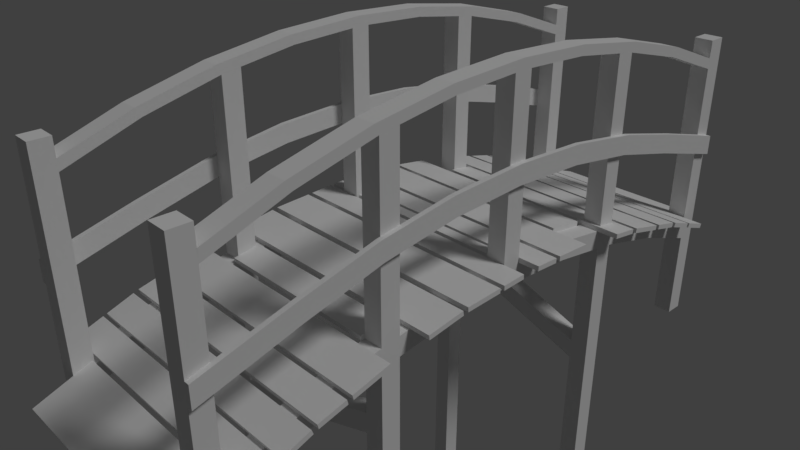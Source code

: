 # Source: Wooden_bridge.blend  (saved by Blender 2.79.0; exported with 4.5.12 LTS)
import bpy
from mathutils import Matrix  # noqa: F401  (used for matrix-valued properties, if any)

bpy.ops.wm.read_factory_settings(use_empty=True)
scene = bpy.context.scene
scene.name = 'Scene'

# ---- collections
col_collection_1 = bpy.data.collections.new('Collection 1'); scene.collection.children.link(col_collection_1)

# ---- materials (node trees are filled in below, after node groups)
mat_wooden_bridge_material = bpy.data.materials.new('Wooden_Bridge_Material')
mat_wooden_bridge_material.alpha_threshold = 0.0
mat_wooden_bridge_material.use_transparent_shadow = False
mat_wooden_bridge_material.roughness = 0.5
mat_wooden_bridge_material.specular_intensity = 0.0
mat_wooden_bridge_material.line_color = (0.0, 0.0, 0.0, 1.0)

# ---- material node trees

# ---- world
world_world = bpy.data.worlds.new('World'); scene.world = world_world
world_world.color = (0.05088, 0.05088, 0.05088)
world_world.use_sun_shadow = False
world_world.sun_shadow_jitter_overblur = 0.0
world_world.cycles.sampling_method = 'MANUAL'

# ---- cameras
cam_camera = bpy.data.cameras.new('Camera')
cam_camera.clip_end = 100.0
cam_camera.lens = 35.0
cam_camera.sensor_width = 32.0
cam_camera.sensor_height = 18.0
cam_camera.ortho_scale = 7.314
cam_camera.dof.focus_distance = 0.0
cam_camera.dof.aperture_fstop = 128.0

# ---- lights
light_lamp = bpy.data.lights.new('Lamp', 'SUN')
light_lamp.transmission_factor = 0.0
light_lamp.cutoff_distance = 30.0
light_lamp.angle = 0.1993
light_lamp.energy = 1.0
light_lamp.shadow_buffer_clip_start = 1.001
light_lamp.shadow_soft_size = 0.1
light_lamp.shadow_cascade_max_distance = 1000.0

# ---- meshes
me_cube = bpy.data.meshes.new('Cube')
me_cube.from_pydata([(-0.3198, 0.9467, 0.4788), (-0.3198, 0.9702, 0.7177), (-0.07975, 0.9702, 0.7177), (-0.07975, 0.9467, 0.4788), (-0.07975, 3.263e-06, 0.5253), (-0.07975, 2.977e-06, 0.7653), (-0.3198, 2.977e-06, 0.7653), (-0.3198, 3.263e-06, 0.5253), (-0.3198, -0.9467, 0.4788), (-0.3198, -0.9702, 0.7177), (-0.07975, -0.9702, 0.7177), (-0.07975, -0.9467, 0.4788), (-0.07975, -3.696, -0.2099), (-0.07975, -3.697, 0.04457), (-0.3198, -3.697, 0.04457), (-0.3198, -3.696, -0.2099), (-0.07975, -1.884, 0.3397), (-0.07975, -1.931, 0.5751), (-0.3198, -1.931, 0.5751), (-0.3198, -1.884, 0.3397), (-0.3198, -0.9467, 0.4788), (-0.3198, -0.9702, 0.7177), (-0.07975, -0.9702, 0.7177), (-0.07975, -0.9467, 0.4788), (-0.07975, -1.884, 0.3397), (-0.07975, -1.931, 0.5751), (-0.3198, -1.931, 0.5751), (-0.3198, -1.884, 0.3397), (-0.3198, -2.804, 0.1094), (-0.3198, -2.873, 0.3391), (-0.07975, -2.873, 0.3391), (-0.07975, -2.804, 0.1094), (-0.3198, -2.804, 0.1094), (-0.3198, -2.873, 0.3391), (-0.07975, -2.873, 0.3391), (-0.07975, -2.804, 0.1094), (-0.3198, 3.263e-06, 0.5253), (-0.3198, 2.977e-06, 0.7653), (-0.07975, 2.977e-06, 0.7653), (-0.07975, 3.263e-06, 0.5253), (-0.3198, 1.884, 0.3397), (-0.3198, 1.931, 0.5751), (-0.07975, 1.931, 0.5751), (-0.07975, 1.884, 0.3397), (-0.3198, 0.9467, 0.4788), (-0.3198, 0.9702, 0.7177), (-0.07975, 0.9702, 0.7177), (-0.07975, 0.9467, 0.4788), (-0.3198, 2.804, 0.1094), (-0.3198, 2.873, 0.3391), (-0.07975, 2.873, 0.3391), (-0.07975, 2.804, 0.1094), (-0.3198, 1.884, 0.3397), (-0.3198, 1.931, 0.5751), (-0.07975, 1.931, 0.5751), (-0.07975, 1.884, 0.3397), (-0.3198, 3.696, -0.2099), (-0.3198, 3.696, 0.04457), (-0.07975, 3.696, 0.04457), (-0.07975, 3.696, -0.2099), (-0.07977, 3.936, 2.55), (-0.07977, 3.936, -1.41), (-0.07977, 3.696, 2.55), (-0.07977, 3.696, -1.41), (-0.3198, 3.936, 2.55), (-0.3198, 3.936, -1.41), (-0.3198, 3.696, 2.55), (-0.3198, 3.696, -1.41), (-0.3198, 2.804, 0.1094), (-0.3198, 2.873, 0.3391), (-0.07975, 2.873, 0.3391), (-0.07975, 2.804, 0.1094), (-0.07977, -3.696, 2.55), (-0.07977, -3.696, -1.41), (-0.07977, -3.936, 2.55), (-0.07977, -3.936, -1.41), (-0.3198, -3.696, 2.55), (-0.3198, -3.696, -1.41), (-0.3198, -3.936, 2.55), (-0.3198, -3.936, -1.41), (-0.3798, 0.9467, 1.679), (-0.3798, 0.9702, 1.918), (-0.3198, 0.9702, 1.918), (-0.3198, 0.9467, 1.679), (-0.3198, 3.263e-06, 1.725), (-0.3198, 2.977e-06, 1.965), (-0.3798, 2.977e-06, 1.965), (-0.3798, 3.263e-06, 1.725), (-0.3798, -0.9467, 1.679), (-0.3798, -0.9702, 1.918), (-0.3198, -0.9702, 1.918), (-0.3198, -0.9467, 1.679), (-0.3198, -3.936, 0.9901), (-0.3198, -3.936, 1.245), (-0.3798, -3.936, 1.245), (-0.3798, -3.936, 0.9901), (-0.3198, -1.884, 1.54), (-0.3198, -1.931, 1.775), (-0.3798, -1.931, 1.775), (-0.3798, -1.884, 1.54), (-0.3798, -0.9467, 1.679), (-0.3798, -0.9702, 1.918), (-0.3198, -0.9702, 1.918), (-0.3198, -0.9467, 1.679), (-0.3198, -1.884, 1.54), (-0.3198, -1.931, 1.775), (-0.3798, -1.931, 1.775), (-0.3798, -1.884, 1.54), (-0.3798, -2.804, 1.309), (-0.3798, -2.873, 1.539), (-0.3198, -2.873, 1.539), (-0.3198, -2.804, 1.309), (-0.3798, -2.804, 1.309), (-0.3798, -2.873, 1.539), (-0.3198, -2.873, 1.539), (-0.3198, -2.804, 1.309), (-0.3798, 3.263e-06, 1.725), (-0.3798, 2.977e-06, 1.965), (-0.3198, 2.977e-06, 1.965), (-0.3198, 3.263e-06, 1.725), (-0.3798, 1.884, 1.54), (-0.3798, 1.931, 1.775), (-0.3198, 1.931, 1.775), (-0.3198, 1.884, 1.54), (-0.3798, 0.9467, 1.679), (-0.3798, 0.9702, 1.918), (-0.3198, 0.9702, 1.918), (-0.3198, 0.9467, 1.679), (-0.3798, 2.804, 1.309), (-0.3798, 2.873, 1.539), (-0.3198, 2.873, 1.539), (-0.3198, 2.804, 1.309), (-0.3798, 1.884, 1.54), (-0.3798, 1.931, 1.775), (-0.3198, 1.931, 1.775), (-0.3198, 1.884, 1.54), (-0.3798, 3.936, 0.9901), (-0.3798, 3.936, 1.245), (-0.3198, 3.936, 1.245), (-0.3198, 3.936, 0.9901), (-0.3798, 2.804, 1.309), (-0.3798, 2.873, 1.539), (-0.3198, 2.873, 1.539), (-0.3198, 2.804, 1.309), (-0.3198, 0.9467, 2.879), (-0.3198, 0.9702, 2.998), (-0.07975, 0.9702, 2.998), (-0.07975, 0.9467, 2.879), (-0.07975, 3.263e-06, 2.925), (-0.07975, 2.977e-06, 3.045), (-0.3198, 2.977e-06, 3.045), (-0.3198, 3.263e-06, 2.925), (-0.3198, -0.9467, 2.879), (-0.3198, -0.9702, 2.998), (-0.07975, -0.9702, 2.998), (-0.07975, -0.9467, 2.879), (-0.07975, -3.696, 2.19), (-0.07975, -3.697, 2.325), (-0.3198, -3.697, 2.325), (-0.3198, -3.696, 2.19), (-0.07975, -1.884, 2.74), (-0.07975, -1.931, 2.855), (-0.3198, -1.931, 2.855), (-0.3198, -1.884, 2.74), (-0.3198, -0.9467, 2.879), (-0.3198, -0.9702, 2.998), (-0.07975, -0.9702, 2.998), (-0.07975, -0.9467, 2.879), (-0.07975, -1.884, 2.74), (-0.07975, -1.931, 2.855), (-0.3198, -1.931, 2.855), (-0.3198, -1.884, 2.74), (-0.3198, -2.804, 2.509), (-0.3198, -2.873, 2.619), (-0.07975, -2.873, 2.619), (-0.07975, -2.804, 2.509), (-0.3198, -2.804, 2.509), (-0.3198, -2.873, 2.619), (-0.07975, -2.873, 2.619), (-0.07975, -2.804, 2.509), (-0.3198, 3.263e-06, 2.925), (-0.3198, 2.977e-06, 3.045), (-0.07975, 2.977e-06, 3.045), (-0.07975, 3.263e-06, 2.925), (-0.3198, 1.884, 2.74), (-0.3198, 1.931, 2.855), (-0.07975, 1.931, 2.855), (-0.07975, 1.884, 2.74), (-0.3198, 0.9467, 2.879), (-0.3198, 0.9702, 2.998), (-0.07975, 0.9702, 2.998), (-0.07975, 0.9467, 2.879), (-0.3198, 2.804, 2.509), (-0.3198, 2.873, 2.619), (-0.07975, 2.873, 2.619), (-0.07975, 2.804, 2.509), (-0.3198, 1.884, 2.74), (-0.3198, 1.931, 2.855), (-0.07975, 1.931, 2.855), (-0.07975, 1.884, 2.74), (-0.3198, 3.696, 2.19), (-0.3198, 3.697, 2.325), (-0.07975, 3.697, 2.325), (-0.07975, 3.696, 2.19), (-0.3198, 2.804, 2.509), (-0.3198, 2.873, 2.619), (-0.07975, 2.873, 2.619), (-0.07975, 2.804, 2.509), (-0.07977, 0.1199, 2.919), (-0.07977, 0.1199, 0.7594), (-0.07977, -0.1201, 2.919), (-0.07977, -0.1201, 0.7594), (-0.3198, 0.1199, 2.919), (-0.3198, 0.1199, 0.7594), (-0.3198, -0.1201, 2.919), (-0.3198, -0.1201, 0.7594), (-0.07977, 4.758e-06, 2.925), (-0.07977, 4.758e-06, 0.7653), (-0.3198, 4.758e-06, 2.925), (-0.3198, 4.758e-06, 0.7653), (-0.07977, 1.884, 2.74), (-0.07977, 1.884, 0.5821), (-0.07977, 1.644, 2.775), (-0.07977, 1.644, 0.6177), (-0.3198, 1.884, 2.74), (-0.3198, 1.884, 0.5821), (-0.3198, 1.644, 2.775), (-0.3198, 1.644, 0.6177), (-0.3198, -1.644, 0.6177), (-0.3198, -1.644, 2.775), (-0.3198, -1.884, 0.5821), (-0.3198, -1.884, 2.74), (-0.07977, -1.884, 2.74), (-0.07977, -1.884, 0.5821), (-0.07977, -1.644, 2.775), (-0.07977, -1.644, 0.6177), (-0.3198, -1.644, -5.0), (-0.3198, -1.644, 0.3753), (-0.3198, -1.884, -5.0), (-0.3198, -1.884, 0.3397), (-0.07977, -1.884, 0.3397), (-0.07977, -1.884, -5.0), (-0.07977, -1.644, 0.3753), (-0.07977, -1.644, -5.0), (-0.07977, 1.884, 0.3397), (-0.07977, 1.884, -5.0), (-0.07977, 1.644, 0.3753), (-0.07977, 1.644, -5.0), (-0.3198, 1.884, 0.3397), (-0.3198, 1.884, -5.0), (-0.3198, 1.644, 0.3753), (-0.3198, 1.644, -5.0), (2.08, 0.9467, 0.4788), (2.08, 0.9702, 0.7177), (2.32, 0.9702, 0.7177), (2.32, 0.9467, 0.4788), (2.32, 3.263e-06, 0.5253), (2.32, 2.977e-06, 0.7653), (2.08, 2.977e-06, 0.7653), (2.08, 3.263e-06, 0.5253), (2.08, -0.9467, 0.4788), (2.08, -0.9702, 0.7177), (2.32, -0.9702, 0.7177), (2.32, -0.9467, 0.4788), (2.32, -3.696, -0.2099), (2.32, -3.697, 0.04457), (2.08, -3.697, 0.04457), (2.08, -3.696, -0.2099), (2.32, -1.884, 0.3397), (2.32, -1.931, 0.5751), (2.08, -1.931, 0.5751), (2.08, -1.884, 0.3397), (2.08, -0.9467, 0.4788), (2.08, -0.9702, 0.7177), (2.32, -0.9702, 0.7177), (2.32, -0.9467, 0.4788), (2.32, -1.884, 0.3397), (2.32, -1.931, 0.5751), (2.08, -1.931, 0.5751), (2.08, -1.884, 0.3397), (2.08, -2.804, 0.1094), (2.08, -2.873, 0.3391), (2.32, -2.873, 0.3391), (2.32, -2.804, 0.1094), (2.08, -2.804, 0.1094), (2.08, -2.873, 0.3391), (2.32, -2.873, 0.3391), (2.32, -2.804, 0.1094), (2.08, 3.263e-06, 0.5253), (2.08, 2.977e-06, 0.7653), (2.32, 2.977e-06, 0.7653), (2.32, 3.263e-06, 0.5253), (2.08, 1.884, 0.3397), (2.08, 1.931, 0.5751), (2.32, 1.931, 0.5751), (2.32, 1.884, 0.3397), (2.08, 0.9467, 0.4788), (2.08, 0.9702, 0.7177), (2.32, 0.9702, 0.7177), (2.32, 0.9467, 0.4788), (2.08, 2.804, 0.1094), (2.08, 2.873, 0.3391), (2.32, 2.873, 0.3391), (2.32, 2.804, 0.1094), (2.08, 1.884, 0.3397), (2.08, 1.931, 0.5751), (2.32, 1.931, 0.5751), (2.32, 1.884, 0.3397), (2.08, 3.696, -0.2099), (2.08, 3.696, 0.04457), (2.32, 3.696, 0.04457), (2.32, 3.696, -0.2099), (2.32, 3.936, 2.55), (2.32, 3.936, -1.41), (2.32, 3.696, 2.55), (2.32, 3.696, -1.41), (2.08, 3.936, 2.55), (2.08, 3.936, -1.41), (2.08, 3.696, 2.55), (2.08, 3.696, -1.41), (2.08, 2.804, 0.1094), (2.08, 2.873, 0.3391), (2.32, 2.873, 0.3391), (2.32, 2.804, 0.1094), (2.32, -3.696, 2.55), (2.32, -3.696, -1.41), (2.32, -3.936, 2.55), (2.32, -3.936, -1.41), (2.08, -3.696, 2.55), (2.08, -3.696, -1.41), (2.08, -3.936, 2.55), (2.08, -3.936, -1.41), (2.32, 0.9467, 1.679), (2.32, 0.9702, 1.918), (2.38, 0.9702, 1.918), (2.38, 0.9467, 1.679), (2.38, 3.263e-06, 1.725), (2.38, 2.977e-06, 1.965), (2.32, 2.977e-06, 1.965), (2.32, 3.263e-06, 1.725), (2.32, -0.9467, 1.679), (2.32, -0.9702, 1.918), (2.38, -0.9702, 1.918), (2.38, -0.9467, 1.679), (2.38, -3.936, 0.9901), (2.38, -3.936, 1.245), (2.32, -3.936, 1.245), (2.32, -3.936, 0.9901), (2.38, -1.884, 1.54), (2.38, -1.931, 1.775), (2.32, -1.931, 1.775), (2.32, -1.884, 1.54), (2.32, -0.9467, 1.679), (2.32, -0.9702, 1.918), (2.38, -0.9702, 1.918), (2.38, -0.9467, 1.679), (2.38, -1.884, 1.54), (2.38, -1.931, 1.775), (2.32, -1.931, 1.775), (2.32, -1.884, 1.54), (2.32, -2.804, 1.309), (2.32, -2.873, 1.539), (2.38, -2.873, 1.539), (2.38, -2.804, 1.309), (2.32, -2.804, 1.309), (2.32, -2.873, 1.539), (2.38, -2.873, 1.539), (2.38, -2.804, 1.309), (2.32, 3.263e-06, 1.725), (2.32, 2.977e-06, 1.965), (2.38, 2.977e-06, 1.965), (2.38, 3.263e-06, 1.725), (2.32, 1.884, 1.54), (2.32, 1.931, 1.775), (2.38, 1.931, 1.775), (2.38, 1.884, 1.54), (2.32, 0.9467, 1.679), (2.32, 0.9702, 1.918), (2.38, 0.9702, 1.918), (2.38, 0.9467, 1.679), (2.32, 2.804, 1.309), (2.32, 2.873, 1.539), (2.38, 2.873, 1.539), (2.38, 2.804, 1.309), (2.32, 1.884, 1.54), (2.32, 1.931, 1.775), (2.38, 1.931, 1.775), (2.38, 1.884, 1.54), (2.32, 3.936, 0.9901), (2.32, 3.936, 1.245), (2.38, 3.936, 1.245), (2.38, 3.936, 0.9901), (2.32, 2.804, 1.309), (2.32, 2.873, 1.539), (2.38, 2.873, 1.539), (2.38, 2.804, 1.309), (2.08, 0.9467, 2.879), (2.08, 0.9702, 2.998), (2.32, 0.9702, 2.998), (2.32, 0.9467, 2.879), (2.32, 3.263e-06, 2.925), (2.32, 2.977e-06, 3.045), (2.08, 2.977e-06, 3.045), (2.08, 3.263e-06, 2.925), (2.08, -0.9467, 2.879), (2.08, -0.9702, 2.998), (2.32, -0.9702, 2.998), (2.32, -0.9467, 2.879), (2.32, -3.696, 2.19), (2.32, -3.697, 2.325), (2.08, -3.697, 2.325), (2.08, -3.696, 2.19), (2.32, -1.884, 2.74), (2.32, -1.931, 2.855), (2.08, -1.931, 2.855), (2.08, -1.884, 2.74), (2.08, -0.9467, 2.879), (2.08, -0.9702, 2.998), (2.32, -0.9702, 2.998), (2.32, -0.9467, 2.879), (2.32, -1.884, 2.74), (2.32, -1.931, 2.855), (2.08, -1.931, 2.855), (2.08, -1.884, 2.74), (2.08, -2.804, 2.509), (2.08, -2.873, 2.619), (2.32, -2.873, 2.619), (2.32, -2.804, 2.509), (2.08, -2.804, 2.509), (2.08, -2.873, 2.619), (2.32, -2.873, 2.619), (2.32, -2.804, 2.509), (2.08, 3.263e-06, 2.925), (2.08, 2.977e-06, 3.045), (2.32, 2.977e-06, 3.045), (2.32, 3.263e-06, 2.925), (2.08, 1.884, 2.74), (2.08, 1.931, 2.855), (2.32, 1.931, 2.855), (2.32, 1.884, 2.74), (2.08, 0.9467, 2.879), (2.08, 0.9702, 2.998), (2.32, 0.9702, 2.998), (2.32, 0.9467, 2.879), (2.08, 2.804, 2.509), (2.08, 2.873, 2.619), (2.32, 2.873, 2.619), (2.32, 2.804, 2.509), (2.08, 1.884, 2.74), (2.08, 1.931, 2.855), (2.32, 1.931, 2.855), (2.32, 1.884, 2.74), (2.08, 3.696, 2.19), (2.08, 3.697, 2.325), (2.32, 3.697, 2.325), (2.32, 3.696, 2.19), (2.08, 2.804, 2.509), (2.08, 2.873, 2.619), (2.32, 2.873, 2.619), (2.32, 2.804, 2.509), (2.32, 0.1199, 2.919), (2.32, 0.1199, 0.7594), (2.32, -0.1201, 2.919), (2.32, -0.1201, 0.7594), (2.08, 0.1199, 2.919), (2.08, 0.1199, 0.7594), (2.08, -0.1201, 2.919), (2.08, -0.1201, 0.7594), (2.32, 4.758e-06, 2.925), (2.32, 4.758e-06, 0.7653), (2.08, 4.758e-06, 2.925), (2.08, 4.758e-06, 0.7653), (2.32, 1.884, 2.74), (2.32, 1.884, 0.5821), (2.32, 1.644, 2.775), (2.32, 1.644, 0.6177), (2.08, 1.884, 2.74), (2.08, 1.884, 0.5821), (2.08, 1.644, 2.775), (2.08, 1.644, 0.6177), (2.08, -1.644, 0.6177), (2.08, -1.644, 2.775), (2.08, -1.884, 0.5821), (2.08, -1.884, 2.74), (2.32, -1.884, 2.74), (2.32, -1.884, 0.5821), (2.32, -1.644, 2.775), (2.32, -1.644, 0.6177), (2.08, -1.644, -5.0), (2.08, -1.644, 0.3753), (2.08, -1.884, -5.0), (2.08, -1.884, 0.3397), (2.32, -1.884, 0.3397), (2.32, -1.884, -5.0), (2.32, -1.644, 0.3753), (2.32, -1.644, -5.0), (2.32, 1.884, 0.3397), (2.32, 1.884, -5.0), (2.32, 1.644, 0.3753), (2.32, 1.644, -5.0), (2.08, 1.884, 0.3397), (2.08, 1.884, -5.0), (2.08, 1.644, 0.3753), (2.08, 1.644, -5.0), (2.592, 0.9702, 0.7177), (-0.5743, 0.9702, 0.7177), (2.592, 0.4908, 0.7412), (-0.5743, 0.4908, 0.7412), (2.592, 0.9732, 0.7776), (-0.5743, 0.9732, 0.7776), (2.592, 0.4937, 0.8011), (-0.5743, 0.4937, 0.8011), (2.592, 0.4283, 0.7443), (-0.5743, 0.4283, 0.7443), (2.592, 0.1199, 0.7594), (-0.5743, 0.1199, 0.7594), (2.592, 0.4312, 0.8042), (-0.5743, 0.4312, 0.8042), (2.592, 0.1228, 0.8194), (-0.5743, 0.1228, 0.8194), (2.08, 1.51, 0.6376), (-0.5743, 1.51, 0.6376), (2.08, 1.035, 0.708), (-0.5743, 1.035, 0.708), (2.08, 1.519, 0.6969), (-0.5743, 1.519, 0.6969), (2.08, 1.044, 0.7673), (-0.5743, 1.044, 0.7673), (2.592, 1.931, 0.5751), (-0.07975, 1.931, 0.5751), (2.592, 1.589, 0.6259), (-0.07975, 1.589, 0.6259), (2.592, 1.94, 0.6345), (-0.07975, 1.94, 0.6345), (2.592, 1.597, 0.6853), (-0.07975, 1.597, 0.6853), (2.592, 2.469, 0.4404), (-0.5743, 2.469, 0.4404), (2.592, 2.003, 0.5571), (-0.5743, 2.003, 0.5571), (2.592, 2.483, 0.4986), (-0.5743, 2.483, 0.4986), (2.592, 2.018, 0.6153), (-0.5743, 2.018, 0.6153), (2.592, 2.873, 0.3391), (-0.5743, 2.873, 0.3391), (2.592, 2.53, 0.425), (-0.5743, 2.53, 0.425), (2.592, 2.888, 0.3973), (-0.5743, 2.888, 0.3973), (2.592, 2.545, 0.4832), (-0.5743, 2.545, 0.4832), (2.592, 3.265, 0.199), (-0.5743, 3.265, 0.1991), (2.592, 2.932, 0.3182), (-0.5743, 2.932, 0.3182), (2.592, 3.285, 0.2555), (-0.5743, 3.285, 0.2555), (2.592, 2.952, 0.3747), (-0.5743, 2.952, 0.3747), (2.592, 3.642, 0.06399), (-0.5743, 3.642, 0.06399), (2.592, 3.309, 0.1831), (-0.5743, 3.309, 0.1831), (2.592, 3.662, 0.1205), (-0.5743, 3.662, 0.1205), (2.592, 3.33, 0.2396), (-0.5743, 3.33, 0.2396), (-0.5743, -0.9705, 0.7177), (2.592, -0.9705, 0.7177), (-0.5743, -0.4911, 0.7412), (2.592, -0.4911, 0.7412), (-0.5743, -0.9735, 0.7776), (2.592, -0.9735, 0.7776), (-0.5743, -0.494, 0.8011), (2.592, -0.494, 0.8011), (-0.5743, -0.4286, 0.7443), (2.592, -0.4286, 0.7443), (-0.5743, -0.1202, 0.7594), (2.592, -0.1202, 0.7594), (-0.5743, -0.4315, 0.8042), (2.592, -0.4315, 0.8042), (-0.5743, -0.1231, 0.8194), (2.592, -0.1231, 0.8194), (-0.5743, -1.51, 0.6376), (2.592, -1.51, 0.6376), (-0.5743, -1.036, 0.708), (2.592, -1.036, 0.708), (-0.5743, -1.519, 0.6969), (2.592, -1.519, 0.6969), (-0.5743, -1.044, 0.7673), (2.592, -1.044, 0.7673), (-0.07975, -1.931, 0.5751), (2.08, -1.931, 0.5751), (-0.07975, -1.589, 0.6259), (2.08, -1.589, 0.6259), (-0.07975, -1.94, 0.6345), (2.08, -1.94, 0.6345), (-0.07975, -1.598, 0.6853), (2.08, -1.598, 0.6853), (-0.5743, -2.469, 0.4404), (2.592, -2.469, 0.4404), (-0.5743, -2.004, 0.557), (2.592, -2.004, 0.557), (-0.5743, -2.484, 0.4986), (2.592, -2.484, 0.4986), (-0.5743, -2.018, 0.6152), (2.592, -2.018, 0.6152), (-0.5743, -2.874, 0.3391), (2.592, -2.874, 0.3391), (-0.5743, -2.531, 0.425), (2.592, -2.531, 0.425), (-0.5743, -2.888, 0.3973), (2.592, -2.888, 0.3973), (-0.5743, -2.545, 0.4832), (2.592, -2.545, 0.4832), (-0.5743, -3.265, 0.199), (2.592, -3.265, 0.199), (-0.5743, -2.932, 0.3182), (2.592, -2.932, 0.3182), (-0.5743, -3.285, 0.2555), (2.592, -3.285, 0.2555), (-0.5743, -2.952, 0.3747), (2.592, -2.952, 0.3747), (-0.5743, -3.643, 0.06398), (2.592, -3.643, 0.06398), (-0.5743, -3.31, 0.1831), (2.592, -3.31, 0.1831), (-0.5743, -3.663, 0.1205), (2.592, -3.663, 0.1205), (-0.5743, -3.33, 0.2396), (2.592, -3.33, 0.2396), (2.08, 0.07488, 0.7637), (-0.5743, 0.07488, 0.7637), (2.08, -0.06884, 0.7662), (-0.5743, -0.06884, 0.7662), (2.08, 0.07253, 0.8236), (-0.5743, 0.07253, 0.8236), (2.08, -0.0712, 0.8261), (-0.5743, -0.0712, 0.8261), (2.08, 4.37, -0.2099), (-0.07976, 4.37, -0.2099), (2.08, 3.694, 0.04541), (-0.07976, 3.694, 0.04541), (2.08, 4.39, -0.1534), (-0.07976, 4.39, -0.1534), (2.08, 3.714, 0.1019), (-0.07976, 3.714, 0.1019), (-0.07976, -4.371, -0.2099), (2.08, -4.371, -0.2099), (-0.07976, -3.695, 0.04541), (2.08, -3.695, 0.04541), (-0.07976, -4.391, -0.1534), (2.08, -4.391, -0.1534), (-0.07976, -3.715, 0.1019), (2.08, -3.715, 0.1019), (2.08, -1.644, -0.5759), (-0.07977, -1.644, -1.327), (2.08, -1.884, -0.5759), (-0.07977, -1.884, -1.327), (2.08, -1.644, -0.3218), (-0.07977, -1.644, -1.073), (2.08, -1.884, -0.3218), (-0.07977, -1.884, -1.073), (-0.07977, 1.644, -0.5759), (2.08, 1.644, -1.327), (-0.07977, 1.884, -0.5759), (2.08, 1.884, -1.327), (-0.07977, 1.644, -0.3218), (2.08, 1.644, -1.073), (-0.07977, 1.884, -0.3218), (2.08, 1.884, -1.073)], [(3, 2), (16, 17), (16, 19), (17, 18), (21, 20), (22, 21), (23, 20), (23, 22), (34, 33), (35, 32), (35, 34), (37, 36), (38, 37), (39, 36), (39, 38), (45, 44), (47, 44), (50, 49), (53, 52), (54, 53), (55, 52), (55, 54), (69, 68), (83, 82), (96, 97), (96, 99), (97, 98), (101, 100), (102, 101), (103, 100), (103, 102), (114, 113), (115, 112), (115, 114), (117, 116), (118, 117), (119, 116), (119, 118), (125, 124), (127, 124), (130, 129), (133, 132), (134, 133), (135, 132), (135, 134), (141, 140), (147, 146), (160, 161), (160, 163), (161, 162), (165, 164), (166, 165), (167, 164), (167, 166), (178, 177), (179, 176), (179, 178), (181, 180), (182, 181), (183, 180), (183, 182), (189, 188), (191, 188), (194, 193), (197, 196), (198, 197), (199, 196), (199, 198), (205, 204), (255, 254), (268, 269), (268, 271), (269, 270), (273, 272), (274, 273), (275, 272), (275, 274), (286, 285), (287, 284), (287, 286), (289, 288), (290, 289), (291, 288), (291, 290), (297, 296), (299, 296), (302, 301), (305, 304), (306, 305), (307, 304), (307, 306), (321, 320), (335, 334), (348, 349), (348, 351), (349, 350), (353, 352), (354, 353), (355, 352), (355, 354), (366, 365), (367, 364), (367, 366), (369, 368), (370, 369), (371, 368), (371, 370), (377, 376), (379, 376), (382, 381), (385, 384), (386, 385), (387, 384), (387, 386), (393, 392), (399, 398), (412, 413), (412, 415), (413, 414), (417, 416), (418, 417), (419, 416), (419, 418), (430, 429), (431, 428), (431, 430), (433, 432), (434, 433), (435, 432), (435, 434), (441, 440), (443, 440), (446, 445), (449, 448), (450, 449), (451, 448), (451, 450), (457, 456)], [(44, 3, 4, 36), (7, 4, 11, 20), (8, 11, 24, 27), (19, 24, 31, 28), (31, 35, 28), (31, 12, 15, 32, 28, 35), (15, 14, 29, 28), (27, 28, 29, 26), (28, 32, 33, 29), (19, 27, 26, 18), (8, 19, 18, 9), (60, 64, 66, 62), (65, 61, 63, 67), (7, 8, 9, 6), (61, 60, 62, 63), (12, 13, 14, 15), (65, 64, 60, 61), (63, 62, 66, 67), (67, 66, 64, 65), (0, 7, 6, 1), (58, 57, 49, 70), (42, 70, 69, 53), (41, 45, 46, 42), (57, 58, 59, 56), (2, 1, 37, 5), (0, 1, 41, 40), (18, 25, 10, 9), (34, 13, 12, 31), (33, 30, 25, 26), (6, 21, 10, 5), (30, 29, 14, 13), (40, 41, 49, 48), (24, 11, 22, 17), (10, 11, 4, 38), (47, 2, 5, 4), (30, 31, 24, 25), (47, 43, 54, 46), (48, 49, 57, 56), (70, 71, 59, 58), (0, 40, 43, 3), (59, 51, 48, 56), (50, 42, 43, 51), (68, 71, 43, 52), (72, 76, 78, 74), (77, 73, 75, 79), (73, 72, 74, 75), (77, 76, 72, 73), (75, 74, 78, 79), (79, 78, 76, 77), (124, 83, 84, 116), (87, 84, 91, 100), (88, 91, 104, 107), (99, 104, 111, 108), (111, 115, 108), (111, 92, 95, 112, 108, 115), (95, 94, 109, 108), (107, 108, 109, 106), (108, 112, 113, 109), (99, 107, 106, 98), (88, 99, 98, 89), (87, 88, 89, 86), (92, 93, 94, 95), (80, 87, 86, 81), (138, 137, 129, 142), (122, 142, 141, 133), (121, 125, 126, 122), (137, 138, 139, 136), (82, 81, 117, 85), (80, 81, 121, 120), (98, 105, 90, 89), (114, 93, 92, 111), (113, 110, 105, 106), (86, 101, 90, 85), (110, 109, 94, 93), (120, 121, 129, 128), (104, 91, 102, 97), (90, 91, 84, 118), (127, 82, 85, 84), (110, 111, 104, 105), (127, 123, 134, 126), (128, 129, 137, 136), (142, 143, 139, 138), (80, 120, 123, 83), (139, 131, 128, 136), (130, 122, 123, 131), (140, 143, 123, 132), (188, 147, 148, 180), (151, 148, 155, 164), (152, 155, 168, 171), (163, 168, 175, 172), (175, 179, 172), (175, 156, 159, 176, 172, 179), (159, 158, 173, 172), (171, 172, 173, 170), (172, 176, 177, 173), (163, 171, 170, 162), (152, 163, 162, 153), (151, 152, 153, 150), (156, 157, 158, 159), (144, 151, 150, 145), (202, 201, 193, 206), (186, 206, 205, 197), (185, 189, 190, 186), (201, 202, 203, 200), (146, 145, 181, 149), (144, 145, 185, 184), (162, 169, 154, 153), (178, 157, 156, 175), (177, 174, 169, 170), (150, 165, 154, 149), (174, 173, 158, 157), (184, 185, 193, 192), (168, 155, 166, 161), (154, 155, 148, 182), (191, 146, 149, 148), (174, 175, 168, 169), (191, 187, 198, 190), (192, 193, 201, 200), (206, 207, 203, 202), (144, 184, 187, 147), (203, 195, 192, 200), (194, 186, 187, 195), (204, 207, 187, 196), (216, 218, 214, 210), (219, 217, 211, 215), (217, 216, 210, 211), (213, 212, 208, 209), (211, 210, 214, 215), (219, 218, 212, 213), (215, 214, 218, 219), (209, 208, 216, 217), (213, 209, 217, 219), (208, 212, 218, 216), (231, 232, 234, 229), (220, 224, 226, 222), (225, 221, 223, 227), (225, 224, 220, 221), (223, 222, 226, 227), (221, 220, 222, 223), (230, 231, 229, 228), (228, 229, 234, 235), (233, 232, 231, 230), (233, 230, 228, 235), (227, 226, 224, 225), (235, 234, 232, 233), (239, 240, 242, 237), (238, 239, 237, 236), (236, 237, 242, 243), (241, 240, 239, 238), (241, 238, 236, 243), (243, 242, 240, 241), (244, 248, 250, 246), (249, 245, 247, 251), (249, 248, 244, 245), (247, 246, 250, 251), (245, 244, 246, 247), (251, 250, 248, 249), (296, 255, 256, 288), (259, 256, 263, 272), (260, 263, 276, 279), (271, 276, 283, 280), (283, 287, 280), (283, 264, 267, 284, 280, 287), (267, 266, 281, 280), (279, 280, 281, 278), (280, 284, 285, 281), (271, 279, 278, 270), (260, 271, 270, 261), (312, 316, 318, 314), (317, 313, 315, 319), (259, 260, 261, 258), (313, 312, 314, 315), (264, 265, 266, 267), (317, 316, 312, 313), (315, 314, 318, 319), (319, 318, 316, 317), (252, 259, 258, 253), (310, 309, 301, 322), (294, 322, 321, 305), (293, 297, 298, 294), (309, 310, 311, 308), (254, 253, 289, 257), (252, 253, 293, 292), (270, 277, 262, 261), (286, 265, 264, 283), (285, 282, 277, 278), (258, 273, 262, 257), (282, 281, 266, 265), (292, 293, 301, 300), (276, 263, 274, 269), (262, 263, 256, 290), (299, 254, 257, 256), (282, 283, 276, 277), (299, 295, 306, 298), (300, 301, 309, 308), (322, 323, 311, 310), (252, 292, 295, 255), (311, 303, 300, 308), (302, 294, 295, 303), (320, 323, 295, 304), (324, 328, 330, 326), (329, 325, 327, 331), (325, 324, 326, 327), (329, 328, 324, 325), (327, 326, 330, 331), (331, 330, 328, 329), (376, 335, 336, 368), (339, 336, 343, 352), (340, 343, 356, 359), (351, 356, 363, 360), (363, 367, 360), (363, 344, 347, 364, 360, 367), (347, 346, 361, 360), (359, 360, 361, 358), (360, 364, 365, 361), (351, 359, 358, 350), (340, 351, 350, 341), (339, 340, 341, 338), (344, 345, 346, 347), (332, 339, 338, 333), (390, 389, 381, 394), (374, 394, 393, 385), (373, 377, 378, 374), (389, 390, 391, 388), (334, 333, 369, 337), (332, 333, 373, 372), (350, 357, 342, 341), (366, 345, 344, 363), (365, 362, 357, 358), (338, 353, 342, 337), (362, 361, 346, 345), (372, 373, 381, 380), (356, 343, 354, 349), (342, 343, 336, 370), (379, 334, 337, 336), (362, 363, 356, 357), (379, 375, 386, 378), (380, 381, 389, 388), (394, 395, 391, 390), (332, 372, 375, 335), (391, 383, 380, 388), (382, 374, 375, 383), (392, 395, 375, 384), (440, 399, 400, 432), (403, 400, 407, 416), (404, 407, 420, 423), (415, 420, 427, 424), (427, 431, 424), (427, 408, 411, 428, 424, 431), (411, 410, 425, 424), (423, 424, 425, 422), (424, 428, 429, 425), (415, 423, 422, 414), (404, 415, 414, 405), (403, 404, 405, 402), (408, 409, 410, 411), (396, 403, 402, 397), (454, 453, 445, 458), (438, 458, 457, 449), (437, 441, 442, 438), (453, 454, 455, 452), (398, 397, 433, 401), (396, 397, 437, 436), (414, 421, 406, 405), (430, 409, 408, 427), (429, 426, 421, 422), (402, 417, 406, 401), (426, 425, 410, 409), (436, 437, 445, 444), (420, 407, 418, 413), (406, 407, 400, 434), (443, 398, 401, 400), (426, 427, 420, 421), (443, 439, 450, 442), (444, 445, 453, 452), (458, 459, 455, 454), (396, 436, 439, 399), (455, 447, 444, 452), (446, 438, 439, 447), (456, 459, 439, 448), (468, 470, 466, 462), (471, 469, 463, 467), (469, 468, 462, 463), (465, 464, 460, 461), (463, 462, 466, 467), (471, 470, 464, 465), (467, 466, 470, 471), (461, 460, 468, 469), (465, 461, 469, 471), (460, 464, 470, 468), (483, 484, 486, 481), (472, 476, 478, 474), (477, 473, 475, 479), (477, 476, 472, 473), (475, 474, 478, 479), (473, 472, 474, 475), (482, 483, 481, 480), (480, 481, 486, 487), (485, 484, 483, 482), (485, 482, 480, 487), (479, 478, 476, 477), (487, 486, 484, 485), (491, 492, 494, 489), (490, 491, 489, 488), (488, 489, 494, 495), (493, 492, 491, 490), (493, 490, 488, 495), (495, 494, 492, 493), (496, 500, 502, 498), (501, 497, 499, 503), (501, 500, 496, 497), (499, 498, 502, 503), (497, 496, 498, 499), (503, 502, 500, 501), (504, 508, 510, 506), (509, 505, 507, 511), (505, 504, 506, 507), (509, 508, 504, 505), (507, 506, 510, 511), (511, 510, 508, 509), (512, 516, 518, 514), (517, 513, 515, 519), (513, 512, 514, 515), (517, 516, 512, 513), (515, 514, 518, 519), (519, 518, 516, 517), (520, 524, 526, 522), (525, 521, 523, 527), (521, 520, 522, 523), (525, 524, 520, 521), (523, 522, 526, 527), (527, 526, 524, 525), (528, 532, 534, 530), (533, 529, 531, 535), (529, 528, 530, 531), (533, 532, 528, 529), (531, 530, 534, 535), (535, 534, 532, 533), (536, 540, 542, 538), (541, 537, 539, 543), (537, 536, 538, 539), (541, 540, 536, 537), (539, 538, 542, 543), (543, 542, 540, 541), (544, 548, 550, 546), (549, 545, 547, 551), (545, 544, 546, 547), (549, 548, 544, 545), (547, 546, 550, 551), (551, 550, 548, 549), (552, 556, 558, 554), (557, 553, 555, 559), (553, 552, 554, 555), (557, 556, 552, 553), (555, 554, 558, 559), (559, 558, 556, 557), (560, 564, 566, 562), (565, 561, 563, 567), (561, 560, 562, 563), (565, 564, 560, 561), (563, 562, 566, 567), (567, 566, 564, 565), (568, 572, 574, 570), (573, 569, 571, 575), (569, 568, 570, 571), (573, 572, 568, 569), (571, 570, 574, 575), (575, 574, 572, 573), (576, 580, 582, 578), (581, 577, 579, 583), (577, 576, 578, 579), (581, 580, 576, 577), (579, 578, 582, 583), (583, 582, 580, 581), (584, 588, 590, 586), (589, 585, 587, 591), (585, 584, 586, 587), (589, 588, 584, 585), (587, 586, 590, 591), (591, 590, 588, 589), (592, 596, 598, 594), (597, 593, 595, 599), (593, 592, 594, 595), (597, 596, 592, 593), (595, 594, 598, 599), (599, 598, 596, 597), (600, 604, 606, 602), (605, 601, 603, 607), (601, 600, 602, 603), (605, 604, 600, 601), (603, 602, 606, 607), (607, 606, 604, 605), (608, 612, 614, 610), (613, 609, 611, 615), (609, 608, 610, 611), (613, 612, 608, 609), (611, 610, 614, 615), (615, 614, 612, 613), (616, 620, 622, 618), (621, 617, 619, 623), (617, 616, 618, 619), (621, 620, 616, 617), (619, 618, 622, 623), (623, 622, 620, 621), (624, 628, 630, 626), (629, 625, 627, 631), (625, 624, 626, 627), (629, 628, 624, 625), (627, 626, 630, 631), (631, 630, 628, 629), (632, 636, 638, 634), (637, 633, 635, 639), (633, 632, 634, 635), (637, 636, 632, 633), (635, 634, 638, 639), (639, 638, 636, 637), (640, 644, 646, 642), (645, 641, 643, 647), (641, 640, 642, 643), (645, 644, 640, 641), (643, 642, 646, 647), (647, 646, 644, 645), (648, 652, 654, 650), (653, 649, 651, 655), (649, 648, 650, 651), (653, 652, 648, 649), (651, 650, 654, 655), (655, 654, 652, 653), (656, 660, 662, 658), (661, 657, 659, 663), (657, 656, 658, 659), (661, 660, 656, 657), (659, 658, 662, 663), (663, 662, 660, 661), (664, 668, 670, 666), (669, 665, 667, 671), (665, 664, 666, 667), (669, 668, 664, 665), (667, 666, 670, 671), (671, 670, 668, 669)])
_uv = me_cube.uv_layers.new(name='UVMap')
_uv.uv.foreach_set('vector', [0.9403, 0.7423, 0.9216, 0.7423, 0.9216, 0.6678, 0.9403, 0.6678, 0.05603, 0.9593, 0.03735, 0.9593, 0.03735, 0.8848, 0.05603, 0.8848, 0.4705, 0.9599, 0.4518, 0.9599, 0.4518, 0.8862, 0.4705, 0.8862, 0.9403, 0.4975, 0.959, 0.4975, 0.959, 0.5698, 0.9403, 0.5698, 0.0, 0.0, 0.0, 0.0, 0.0, 0.0, 0.847, 0.9043, 0.847, 0.9745, 0.8283, 0.9745, 0.8283, 0.9043, 0.8283, 0.9043, 0.847, 0.9043, 0.6752, 0.8228, 0.6562, 0.817, 0.6529, 0.7483, 0.6716, 0.7483, 0.6752, 0.6739, 0.6716, 0.7483, 0.6529, 0.7483, 0.6566, 0.672, 0.0, 0.0, 0.0, 0.0, 0.0, 0.0, 0.0, 0.0, 0.3227, 0.3058, 0.3227, 0.3058, 0.3227, 0.2869, 0.3227, 0.2869, 0.1335, 0.3688, 0.1514, 0.4411, 0.1335, 0.4466, 0.1151, 0.3725, 0.5254, 0.9499, 0.5254, 0.9688, 0.5067, 0.9688, 0.5067, 0.9499, 0.5593, 0.9736, 0.5407, 0.9736, 0.5407, 0.9547, 0.5593, 0.9547, 0.1226, 0.295, 0.1335, 0.3688, 0.1151, 0.3725, 0.104, 0.2969, 0.8657, 0.4229, 0.8657, 0.7344, 0.847, 0.7344, 0.847, 0.4229, 0.9403, 0.572, 0.9403, 0.5921, 0.9216, 0.5921, 0.9216, 0.572, 0.7723, 0.4229, 0.7723, 0.7344, 0.7536, 0.7344, 0.7536, 0.4229, 0.8775, 0.0, 0.8775, 0.3115, 0.8589, 0.3115, 0.8589, 0.0, 0.8096, 0.7344, 0.8096, 0.4229, 0.8283, 0.4229, 0.8283, 0.7344, 0.119, 0.2206, 0.1226, 0.295, 0.104, 0.2969, 0.1003, 0.2206, 0.959, 0.9788, 0.9403, 0.9788, 0.9403, 0.9125, 0.959, 0.9125, 0.175, 0.8683, 0.175, 0.9436, 0.1564, 0.9436, 0.1564, 0.8683, 0.6529, 0.8585, 0.6529, 0.9347, 0.6342, 0.9347, 0.6342, 0.8585, 0.9216, 0.7423, 0.9403, 0.7423, 0.9403, 0.7623, 0.9216, 0.7623, 0.5974, 0.878, 0.5787, 0.878, 0.5787, 0.8016, 0.5974, 0.8016, 0.119, 0.2206, 0.1003, 0.2206, 0.104, 0.1442, 0.1226, 0.1461, 0.9216, 0.4975, 0.9403, 0.4975, 0.9403, 0.572, 0.9216, 0.572, 0.9336, 0.1697, 0.9336, 0.2385, 0.9149, 0.2452, 0.9149, 0.1707, 0.9336, 0.0, 0.9523, 0.0, 0.9523, 0.07258, 0.9336, 0.07258, 0.9149, 0.1517, 0.9149, 0.07585, 0.9336, 0.07585, 0.9336, 0.1517, 0.8843, 0.9166, 0.903, 0.9166, 0.903, 0.9795, 0.8843, 0.9795, 0.1226, 0.1461, 0.104, 0.1442, 0.1151, 0.06865, 0.1335, 0.07233, 0.6316, 0.8191, 0.6316, 0.8937, 0.613, 0.8946, 0.613, 0.8182, 0.9216, 0.9166, 0.903, 0.9157, 0.903, 0.8411, 0.9216, 0.8402, 0.488, 0.8401, 0.5067, 0.8391, 0.5067, 0.9156, 0.488, 0.9146, 0.7162, 0.9168, 0.6975, 0.9158, 0.6975, 0.8413, 0.7162, 0.8403, 0.3241, 0.8107, 0.3241, 0.8853, 0.3055, 0.8862, 0.3055, 0.8098, 0.1335, 0.07233, 0.1151, 0.06865, 0.1317, 0.001962, 0.1514, 0.0, 0.1003, 0.8683, 0.119, 0.8692, 0.119, 0.9438, 0.1003, 0.937, 0.3428, 0.8862, 0.3428, 0.9599, 0.3241, 0.9599, 0.3241, 0.8862, 0.959, 0.6657, 0.959, 0.7359, 0.9403, 0.7359, 0.9403, 0.6657, 0.4518, 0.8862, 0.4518, 0.8098, 0.4705, 0.8107, 0.4705, 0.8853, 0.4166, 0.8917, 0.4352, 0.8917, 0.4352, 0.9641, 0.4166, 0.9641, 0.5254, 0.9311, 0.5254, 0.9499, 0.5067, 0.9499, 0.5067, 0.9311, 0.56, 0.9714, 0.56, 0.9525, 0.5787, 0.9525, 0.5787, 0.9714, 0.3233, 0.4982, 0.3233, 0.8098, 0.3046, 0.8098, 0.3046, 0.4982, 0.2859, 0.8098, 0.2859, 0.4982, 0.3046, 0.4982, 0.3046, 0.8098, 0.4518, 0.8098, 0.4518, 0.4982, 0.4705, 0.4982, 0.4705, 0.8098, 0.3428, 0.8098, 0.3428, 0.4982, 0.3615, 0.4982, 0.3615, 0.8098, 0.9953, 0.8708, 0.9907, 0.8708, 0.9907, 0.7963, 0.9953, 0.7963, 0.9907, 0.8708, 0.9953, 0.8708, 0.9953, 0.9453, 0.9907, 0.9453, 0.9953, 0.3944, 1.0, 0.3944, 1.0, 0.4682, 0.9953, 0.4682, 0.9953, 0.789, 1.0, 0.789, 1.0, 0.8614, 0.9953, 0.8614, 0.0, 0.0, 0.0, 0.0, 0.0, 0.0, 0.283, 0.8674, 0.283, 0.9564, 0.2783, 0.9564, 0.2783, 0.8674, 0.2783, 0.8674, 0.283, 0.8674, 0.7174, 0.8403, 0.6982, 0.8352, 0.6975, 0.7484, 0.7162, 0.7478, 0.7174, 0.6732, 0.7162, 0.7478, 0.6975, 0.7484, 0.6987, 0.672, 0.0, 0.0, 0.0, 0.0, 0.0, 0.0, 0.0, 0.0, 0.3227, 0.268, 0.3227, 0.268, 0.3227, 0.2869, 0.3227, 0.2869, 0.0827, 0.3875, 0.1003, 0.4599, 0.08244, 0.4653, 0.06436, 0.3911, 0.07217, 0.3137, 0.0827, 0.3875, 0.06436, 0.3911, 0.05357, 0.3155, 0.9636, 0.8402, 0.9636, 0.8202, 0.9683, 0.8202, 0.9683, 0.8402, 0.06884, 0.2392, 0.07217, 0.3137, 0.05357, 0.3155, 0.05017, 0.2391, 0.613, 0.9758, 0.6083, 0.9758, 0.6083, 0.8907, 0.613, 0.8907, 0.9907, 0.5488, 0.9907, 0.4735, 0.9953, 0.4735, 0.9953, 0.5488, 0.9907, 0.4735, 0.9907, 0.5497, 0.986, 0.5497, 0.986, 0.4735, 0.133, 0.9627, 0.1377, 0.9627, 0.1377, 0.9827, 0.133, 0.9827, 0.7348, 0.9932, 0.7301, 0.9932, 0.7301, 0.9168, 0.7348, 0.9168, 0.06884, 0.2392, 0.05017, 0.2391, 0.05418, 0.1628, 0.07276, 0.1648, 0.9953, 0.7189, 0.9907, 0.7189, 0.9907, 0.6444, 0.9953, 0.6444, 0.3983, 0.8914, 0.3979, 0.8046, 0.4169, 0.7992, 0.4169, 0.8917, 1.0, 0.5461, 0.9953, 0.5461, 0.9953, 0.4735, 1.0, 0.4735, 0.9883, 0.07585, 0.9883, 9.378e-09, 0.9929, 0.0, 0.9929, 0.07585, 0.9171, 0.9984, 0.9124, 0.9984, 0.9124, 0.9166, 0.9171, 0.9166, 0.07276, 0.1648, 0.05418, 0.1628, 0.06557, 0.08728, 0.08387, 0.09104, 0.8843, 0.7647, 0.8843, 0.8393, 0.8657, 0.8402, 0.8657, 0.7638, 0.8843, 0.8402, 0.903, 0.8411, 0.903, 0.9157, 0.8843, 0.9166, 0.903, 0.8393, 0.8843, 0.8402, 0.8843, 0.7638, 0.903, 0.7647, 0.5067, 0.8546, 0.5254, 0.8556, 0.5254, 0.9301, 0.5067, 0.9311, 0.8657, 0.422, 0.8657, 0.3474, 0.8843, 0.3465, 0.8843, 0.4229, 0.08387, 0.09104, 0.06557, 0.08728, 0.08061, 0.001852, 0.1003, 0.0, 0.8219, 0.3119, 0.8406, 0.3115, 0.8406, 0.4041, 0.8215, 0.3987, 0.993, 0.2826, 0.993, 0.2088, 0.9976, 0.2088, 0.9976, 0.2826, 0.8643, 0.3115, 0.8643, 0.4006, 0.8596, 0.4006, 0.8596, 0.3115, 0.8843, 0.4229, 0.8843, 0.3465, 0.903, 0.3474, 0.903, 0.422, 0.9953, 0.7167, 1.0, 0.7167, 1.0, 0.789, 0.9953, 0.789, 0.5787, 0.9525, 0.56, 0.9525, 0.56, 0.878, 0.5787, 0.878, 0.07471, 0.9593, 0.05603, 0.9593, 0.05603, 0.8848, 0.07471, 0.8848, 0.9522, 0.2435, 0.9336, 0.2435, 0.9336, 0.1697, 0.9522, 0.1697, 0.9403, 0.5933, 0.959, 0.5933, 0.959, 0.6657, 0.9403, 0.6657, 0.0, 0.0, 0.0, 0.0, 0.0, 0.0, 0.8096, 0.9043, 0.8096, 0.9745, 0.791, 0.9745, 0.791, 0.9043, 0.791, 0.9043, 0.8096, 0.9043, 0.7307, 0.821, 0.7207, 0.8179, 0.7174, 0.7492, 0.7271, 0.7465, 0.7307, 0.672, 0.7271, 0.7465, 0.7174, 0.7492, 0.7211, 0.6729, 0.0, 0.0, 0.0, 0.0, 0.0, 0.0, 0.0, 0.0, 0.3227, 0.3156, 0.3227, 0.3156, 0.3227, 0.3058, 0.3227, 0.3058, 0.268, 0.3688, 0.2859, 0.4411, 0.2773, 0.4457, 0.259, 0.3716, 0.2572, 0.295, 0.268, 0.3688, 0.259, 0.3716, 0.2479, 0.296, 0.8643, 0.3115, 0.8748, 0.3115, 0.8748, 0.3304, 0.8643, 0.3304, 0.2535, 0.2206, 0.2572, 0.295, 0.2479, 0.296, 0.2442, 0.2196, 0.7723, 0.9706, 0.7536, 0.9706, 0.7536, 0.9044, 0.7723, 0.9044, 0.1967, 0.8683, 0.1967, 0.9436, 0.1781, 0.9436, 0.1781, 0.8683, 0.2211, 0.8631, 0.2211, 0.9393, 0.2024, 0.9393, 0.2024, 0.8631, 0.4404, 0.9704, 0.4404, 0.9515, 0.4509, 0.9515, 0.4509, 0.9704, 0.5787, 0.878, 0.56, 0.878, 0.56, 0.8016, 0.5787, 0.8016, 0.2535, 0.2206, 0.2442, 0.2196, 0.2479, 0.1433, 0.2572, 0.1461, 0.9216, 0.4229, 0.9403, 0.4229, 0.9403, 0.4975, 0.9216, 0.4975, 0.5974, 0.9517, 0.5974, 0.883, 0.6072, 0.8794, 0.6072, 0.954, 0.4166, 0.9643, 0.3979, 0.9643, 0.3979, 0.8917, 0.4166, 0.8917, 0.9149, 0.07585, 0.9149, 0.0, 0.9336, 9.378e-09, 0.9336, 0.07585, 0.7162, 0.9797, 0.6975, 0.9797, 0.6975, 0.9168, 0.7162, 0.9168, 0.2572, 0.1461, 0.2479, 0.1433, 0.259, 0.06772, 0.268, 0.07233, 0.959, 0.9894, 0.959, 0.9148, 0.9684, 0.9152, 0.9684, 0.9917, 0.9953, 0.4735, 0.986, 0.4721, 0.986, 0.3976, 0.9953, 0.3971, 0.9782, 0.9921, 0.9688, 0.9935, 0.9688, 0.9171, 0.9782, 0.9176, 0.5974, 0.8016, 0.607, 0.8049, 0.607, 0.8794, 0.5974, 0.8781, 0.9783, 0.8402, 0.9783, 0.9148, 0.9688, 0.9171, 0.9688, 0.8407, 0.268, 0.07233, 0.259, 0.06772, 0.2755, 0.001007, 0.2859, 0.0, 0.5254, 0.8972, 0.5353, 0.8949, 0.5353, 0.9695, 0.5254, 0.9659, 0.3055, 0.9599, 0.3055, 0.8862, 0.3241, 0.8862, 0.3241, 0.9599, 0.6716, 0.8992, 0.6716, 0.9694, 0.6529, 0.9694, 0.6529, 0.8992, 0.5189, 0.1699, 0.5189, 0.2463, 0.5093, 0.2477, 0.5093, 0.1731, 0.613, 0.8946, 0.6317, 0.8946, 0.6317, 0.9669, 0.613, 0.9669, 0.3521, 0.9599, 0.3521, 0.9788, 0.3428, 0.9788, 0.3428, 0.9599, 4.639e-09, 0.9687, 0.01868, 0.9687, 0.01868, 0.9782, 4.639e-09, 0.9782, 0.028, 0.8844, 0.028, 0.7144, 0.03735, 0.7149, 0.03735, 0.8848, 0.8096, 0.9043, 0.8096, 0.7344, 0.8283, 0.7344, 0.8283, 0.9043, 0.7723, 0.9043, 0.7723, 0.7344, 0.791, 0.7344, 0.791, 0.9043, 0.0604, 0.7149, 0.0604, 0.8848, 0.05108, 0.8844, 0.05108, 0.7144, 0.06975, 0.7144, 0.06975, 0.8844, 0.0604, 0.8848, 0.0604, 0.7149, 0.01868, 0.8848, 0.01868, 0.7149, 0.028, 0.7144, 0.028, 0.8844, 0.0, 0.9593, 0.01868, 0.9593, 0.01868, 0.9687, 4.639e-09, 0.9687, 0.3614, 0.9599, 0.3614, 0.9788, 0.3521, 0.9788, 0.3521, 0.9599, 0.2859, 0.9788, 0.2859, 0.9599, 0.3043, 0.9599, 0.3043, 0.9788, 0.2783, 0.9622, 0.2596, 0.9622, 0.2596, 0.9432, 0.2783, 0.9432, 0.2223, 0.9436, 0.241, 0.9436, 0.241, 0.9624, 0.2223, 0.9624, 0.8962, 0.1697, 0.8962, 0.0, 0.9149, 0.0, 0.9149, 0.1697, 0.903, 0.5933, 0.903, 0.7631, 0.8843, 0.7631, 0.8843, 0.5933, 0.1003, 0.8683, 0.1003, 0.6985, 0.119, 0.6957, 0.119, 0.8655, 0.2596, 0.6948, 0.2596, 0.8646, 0.241, 0.8674, 0.241, 0.6976, 0.8962, 0.1697, 0.8962, 0.3395, 0.8775, 0.3395, 0.8775, 0.1697, 0.903, 0.5926, 0.903, 0.4229, 0.9216, 0.4229, 0.9216, 0.5926, 0.03735, 0.9782, 0.03735, 0.9593, 0.05603, 0.9593, 0.05603, 0.9782, 0.1377, 0.6985, 0.1377, 0.8683, 0.119, 0.8655, 0.119, 0.6957, 0.1564, 0.8655, 0.1564, 0.6957, 0.175, 0.6985, 0.175, 0.8683, 0.3239, 0.9599, 0.3239, 0.9788, 0.3055, 0.9788, 0.3055, 0.9599, 0.6908, 0.0, 0.6908, 0.4201, 0.6721, 0.4229, 0.6721, 0.0, 0.7281, 0.0, 0.7281, 0.4229, 0.7094, 0.4229, 0.7094, 0.0, 0.7842, 0.4201, 0.7842, 2.345e-09, 0.8028, 0.0, 0.8028, 0.4201, 0.959, 0.7359, 0.959, 0.7548, 0.9403, 0.7548, 0.9403, 0.7359, 0.6347, 0.0, 0.6347, 0.4229, 0.6161, 0.4201, 0.6161, 0.0, 0.1564, 0.9626, 0.1377, 0.9626, 0.1377, 0.9436, 0.1564, 0.9436, 0.6072, 0.9729, 0.5886, 0.9729, 0.5886, 0.954, 0.6072, 0.954, 0.7655, 0.4201, 0.7655, 1.172e-08, 0.7842, 0.0, 0.7842, 0.4201, 0.5974, 0.4229, 0.5974, 4.689e-09, 0.6161, 0.0, 0.6161, 0.4229, 0.6534, 0.0, 0.6534, 0.4201, 0.6347, 0.4229, 0.6347, 0.0, 0.7468, 0.4229, 0.7468, 0.0, 0.7655, 0.002801, 0.7655, 0.4229, 0.9403, 0.6678, 0.9216, 0.6678, 0.9216, 0.5933, 0.9403, 0.5933, 0.01868, 0.8848, 0.03735, 0.8848, 0.03735, 0.9593, 0.01868, 0.9593, 0.3428, 0.8862, 0.3615, 0.8862, 0.3615, 0.9599, 0.3428, 0.9599, 0.959, 0.9125, 0.9403, 0.9125, 0.9403, 0.8402, 0.959, 0.8402, 0.0, 0.0, 0.0, 0.0, 0.0, 0.0, 0.7723, 0.9745, 0.7723, 0.9043, 0.791, 0.9043, 0.791, 0.9745, 0.791, 0.9745, 0.7723, 0.9745, 0.6975, 0.8228, 0.6785, 0.817, 0.6752, 0.7483, 0.6939, 0.7483, 0.6975, 0.6739, 0.6939, 0.7483, 0.6752, 0.7483, 0.6789, 0.672, 0.0, 0.0, 0.0, 0.0, 0.0, 0.0, 0.0, 0.0, 0.3227, 0.268, 0.3227, 0.268, 0.3227, 0.2491, 0.3227, 0.2491, 0.1845, 0.3688, 0.2024, 0.4411, 0.1845, 0.4466, 0.1662, 0.3725, 0.05603, 0.9782, 0.05603, 0.9593, 0.07466, 0.9593, 0.07466, 0.9782, 0.6342, 0.9547, 0.6529, 0.9547, 0.6529, 0.9736, 0.6342, 0.9736, 0.1737, 0.295, 0.1845, 0.3688, 0.1662, 0.3725, 0.1551, 0.2969, 0.7536, 0.4229, 0.7536, 0.7344, 0.7349, 0.7344, 0.7349, 0.4229, 0.9336, 0.3207, 0.9336, 0.3407, 0.9149, 0.3407, 0.9149, 0.3207, 0.791, 0.7344, 0.791, 0.4229, 0.8096, 0.4229, 0.8096, 0.7344, 0.8402, 0.3115, 0.8402, 0.0, 0.8589, 0.0, 0.8589, 0.3115, 0.8215, 0.3115, 0.8215, 0.0, 0.8402, 0.0, 0.8402, 0.3115, 0.1701, 0.2206, 0.1737, 0.295, 0.1551, 0.2969, 0.1514, 0.2206, 0.9403, 0.981, 0.9216, 0.981, 0.9216, 0.9148, 0.9403, 0.9148, 0.9216, 0.4218, 0.9216, 0.3465, 0.9403, 0.3465, 0.9403, 0.4218, 0.241, 0.8674, 0.241, 0.9436, 0.2223, 0.9436, 0.2223, 0.8674, 0.5407, 0.9347, 0.5593, 0.9347, 0.5593, 0.9547, 0.5407, 0.9547, 0.5093, 0.2463, 0.4906, 0.2463, 0.4906, 0.1699, 0.5093, 0.1699, 0.1701, 0.2206, 0.1514, 0.2206, 0.1551, 0.1442, 0.1737, 0.1461, 0.9216, 0.7638, 0.9403, 0.7638, 0.9403, 0.8384, 0.9216, 0.8384, 0.119, 0.9438, 0.119, 0.875, 0.1376, 0.8683, 0.1376, 0.9428, 0.9336, 0.07585, 0.9523, 0.07585, 0.9523, 0.1484, 0.9336, 0.1484, 0.2596, 0.9432, 0.2596, 0.8674, 0.2783, 0.8674, 0.2783, 0.9432, 0.8657, 0.9166, 0.8843, 0.9166, 0.8843, 0.9795, 0.8657, 0.9795, 0.1737, 0.1461, 0.1551, 0.1442, 0.1662, 0.06865, 0.1845, 0.07233, 0.3614, 0.8107, 0.3614, 0.8853, 0.3428, 0.8862, 0.3428, 0.8098, 0.9216, 0.4229, 0.903, 0.422, 0.903, 0.3474, 0.9216, 0.3465, 0.6752, 0.8237, 0.6939, 0.8228, 0.6939, 0.8992, 0.6752, 0.8983, 0.8657, 0.8402, 0.8843, 0.8411, 0.8843, 0.9157, 0.8657, 0.9166, 0.3803, 0.8107, 0.3803, 0.8853, 0.3616, 0.8862, 0.3616, 0.8098, 0.1845, 0.07233, 0.1662, 0.06865, 0.1827, 0.001962, 0.2024, 0.0, 0.9149, 0.2452, 0.9336, 0.2462, 0.9336, 0.3207, 0.9149, 0.314, 0.07625, 0.9586, 0.07625, 0.8848, 0.09492, 0.8848, 0.09492, 0.9586, 0.8283, 0.9043, 0.8283, 0.9746, 0.8096, 0.9746, 0.8096, 0.9043, 0.3241, 0.8862, 0.3241, 0.8098, 0.3428, 0.8107, 0.3428, 0.8853, 0.9403, 0.3465, 0.959, 0.3465, 0.959, 0.4188, 0.9403, 0.4188, 0.3803, 0.9599, 0.3803, 0.9788, 0.3616, 0.9788, 0.3616, 0.9599, 0.07625, 0.9586, 0.09492, 0.9586, 0.09492, 0.9775, 0.07625, 0.9775, 0.3428, 0.4982, 0.3428, 0.8098, 0.3241, 0.8098, 0.3241, 0.4982, 0.8283, 0.7344, 0.8283, 0.4229, 0.847, 0.4229, 0.847, 0.7344, 0.7723, 0.7344, 0.7723, 0.4229, 0.791, 0.4229, 0.791, 0.7344, 0.3616, 0.8098, 0.3616, 0.4982, 0.3803, 0.4982, 0.3803, 0.8098, 0.9907, 0.7219, 0.9953, 0.7219, 0.9953, 0.7963, 0.9907, 0.7963, 0.9976, 0.07447, 0.9929, 0.07447, 0.9929, 0.0, 0.9976, 4.689e-09, 0.9953, 0.3207, 1.0, 0.3207, 1.0, 0.3944, 0.9953, 0.3944, 0.9953, 0.8614, 1.0, 0.8614, 1.0, 0.9337, 0.9953, 0.9337, 0.0, 0.0, 0.0, 0.0, 0.0, 0.0, 0.5407, 0.8585, 0.5407, 0.9475, 0.536, 0.9475, 0.536, 0.8585, 0.536, 0.8585, 0.5407, 0.8585, 0.2223, 0.8631, 0.2032, 0.858, 0.2024, 0.7712, 0.2211, 0.7706, 0.2223, 0.696, 0.2211, 0.7706, 0.2024, 0.7712, 0.2036, 0.6948, 0.0, 0.0, 0.0, 0.0, 0.0, 0.0, 0.0, 0.0, 0.3227, 0.2491, 0.3227, 0.2491, 0.3227, 0.268, 0.3227, 0.268, 0.03253, 0.3875, 0.05017, 0.4599, 0.03227, 0.4653, 0.0142, 0.3911, 0.022, 0.3137, 0.03253, 0.3875, 0.0142, 0.3911, 0.003406, 0.3155, 0.8596, 0.4206, 0.8596, 0.4006, 0.8643, 0.4006, 0.8643, 0.4206, 0.01868, 0.2392, 0.022, 0.3137, 0.003406, 0.3155, 0.0, 0.2391, 0.9569, 0.3342, 0.9523, 0.3342, 0.9523, 0.2491, 0.9569, 0.2491, 0.9929, 0.07585, 0.9929, 0.1511, 0.9883, 0.1511, 0.9883, 0.07585, 0.986, 0.646, 0.986, 0.5698, 0.9907, 0.5698, 0.9907, 0.646, 0.959, 0.8202, 0.9636, 0.8202, 0.9636, 0.8402, 0.959, 0.8402, 0.5235, 0.2463, 0.5189, 0.2463, 0.5189, 0.1699, 0.5235, 0.1699, 0.01868, 0.2392, 0.0, 0.2391, 0.004013, 0.1628, 0.02259, 0.1648, 0.9907, 0.5698, 0.9953, 0.5698, 0.9953, 0.6444, 0.9907, 0.6444, 0.4173, 0.8914, 0.4169, 0.8046, 0.436, 0.7992, 0.436, 0.8917, 0.9953, 0.5698, 1.0, 0.5698, 1.0, 0.6424, 0.9953, 0.6424, 0.986, 0.7219, 0.986, 0.646, 0.9907, 0.646, 0.9907, 0.7219, 0.6949, 0.9809, 0.6903, 0.9809, 0.6903, 0.8992, 0.6949, 0.8992, 0.02259, 0.1648, 0.004013, 0.1628, 0.01541, 0.08728, 0.03371, 0.09104, 0.3046, 0.8107, 0.3046, 0.8853, 0.2859, 0.8862, 0.2859, 0.8098, 0.7162, 0.8403, 0.7348, 0.8413, 0.7348, 0.9158, 0.7162, 0.9168, 0.6716, 0.8983, 0.6529, 0.8992, 0.6529, 0.8228, 0.6716, 0.8237, 0.903, 0.7638, 0.9216, 0.7647, 0.9216, 0.8393, 0.903, 0.8402, 0.8283, 0.8863, 0.8283, 0.8118, 0.847, 0.8108, 0.847, 0.8873, 0.03371, 0.09104, 0.01541, 0.08728, 0.03045, 0.001852, 0.05017, 0.0, 0.841, 0.3119, 0.8596, 0.3115, 0.8596, 0.4041, 0.8406, 0.3987, 0.9929, 0.1511, 0.9929, 0.07737, 0.9976, 0.07737, 0.9976, 0.1511, 0.6083, 0.8907, 0.6083, 0.8016, 0.613, 0.8016, 0.613, 0.8907, 0.8283, 0.8108, 0.8283, 0.7344, 0.847, 0.7353, 0.847, 0.8099, 0.9953, 0.6444, 1.0, 0.6444, 1.0, 0.7167, 0.9953, 0.7167, 0.5974, 0.9525, 0.5787, 0.9525, 0.5787, 0.878, 0.5974, 0.878, 0.0, 0.8848, 0.01868, 0.8848, 0.01868, 0.9593, 0.0, 0.9593, 0.3803, 0.9599, 0.3616, 0.9599, 0.3616, 0.8862, 0.3803, 0.8862, 0.959, 0.4952, 0.9403, 0.4952, 0.9403, 0.4229, 0.959, 0.4229, 0.0, 0.0, 0.0, 0.0, 0.0, 0.0, 0.8657, 0.9043, 0.8657, 0.9745, 0.847, 0.9745, 0.847, 0.9043, 0.847, 0.9043, 0.8657, 0.9043, 0.5388, 0.8171, 0.5287, 0.8141, 0.5254, 0.7454, 0.5351, 0.7426, 0.5388, 0.6682, 0.5351, 0.7426, 0.5254, 0.7454, 0.5291, 0.669, 0.0, 0.0, 0.0, 0.0, 0.0, 0.0, 0.0, 0.0, 0.3227, 0.2778, 0.3227, 0.2778, 0.3227, 0.268, 0.3227, 0.268, 0.2262, 0.3688, 0.2442, 0.4411, 0.2356, 0.4457, 0.2172, 0.3716, 0.2154, 0.295, 0.2262, 0.3688, 0.2172, 0.3716, 0.2061, 0.296, 0.7174, 0.821, 0.7278, 0.821, 0.7278, 0.8398, 0.7174, 0.8398, 0.2118, 0.2206, 0.2154, 0.295, 0.2061, 0.296, 0.2024, 0.2196, 0.7536, 0.9706, 0.7349, 0.9706, 0.7349, 0.9044, 0.7536, 0.9044, 0.1564, 0.8683, 0.1564, 0.9436, 0.1377, 0.9436, 0.1377, 0.8683, 0.5593, 0.8585, 0.5593, 0.9347, 0.5407, 0.9347, 0.5407, 0.8585, 0.3908, 0.9562, 0.3908, 0.9751, 0.3803, 0.9751, 0.3803, 0.9562, 0.4906, 0.2463, 0.4719, 0.2463, 0.4719, 0.1699, 0.4906, 0.1699, 0.2118, 0.2206, 0.2024, 0.2196, 0.2061, 0.1433, 0.2154, 0.1461, 0.9216, 0.8402, 0.9403, 0.8402, 0.9403, 0.9148, 0.9216, 0.9148, 0.4404, 0.9493, 0.4404, 0.8805, 0.4503, 0.877, 0.4503, 0.9515, 0.9336, 0.2452, 0.9522, 0.2452, 0.9522, 0.3178, 0.9336, 0.3178, 0.241, 0.9432, 0.241, 0.8674, 0.2596, 0.8674, 0.2596, 0.9432, 0.5067, 0.9785, 0.488, 0.9785, 0.488, 0.9156, 0.5067, 0.9156, 0.2154, 0.1461, 0.2061, 0.1433, 0.2172, 0.06772, 0.2262, 0.07233, 0.9124, 0.919, 0.9124, 0.9935, 0.903, 0.9931, 0.903, 0.9166, 0.986, 0.3207, 0.9953, 0.3221, 0.9953, 0.3966, 0.986, 0.3971, 0.993, 0.2839, 0.9836, 0.2852, 0.9836, 0.2088, 0.993, 0.2093, 0.535, 0.8949, 0.5254, 0.8917, 0.5254, 0.8171, 0.535, 0.8185, 0.7162, 0.9936, 0.7162, 0.9191, 0.7256, 0.9168, 0.7256, 0.9932, 0.2262, 0.07233, 0.2172, 0.06772, 0.2337, 0.001007, 0.2442, 0.0, 0.959, 0.8425, 0.9688, 0.8402, 0.9688, 0.9148, 0.959, 0.9113, 0.3046, 0.8862, 0.3046, 0.9599, 0.2859, 0.9599, 0.2859, 0.8862, 0.6903, 0.8992, 0.6903, 0.9694, 0.6716, 0.9694, 0.6716, 0.8992, 0.45, 0.7992, 0.45, 0.8756, 0.4404, 0.877, 0.4404, 0.8024, 0.9403, 0.7638, 0.959, 0.7638, 0.959, 0.8361, 0.9403, 0.8361, 0.2117, 0.9593, 0.2117, 0.9782, 0.2024, 0.9782, 0.2024, 0.9593, 0.9429, 0.3396, 0.9429, 0.3207, 0.9523, 0.3207, 0.9523, 0.3396, 0.009328, 0.8844, 0.009328, 0.7144, 0.01868, 0.7149, 0.01868, 0.8848, 0.847, 0.9043, 0.847, 0.7344, 0.8657, 0.7344, 0.8657, 0.9043, 0.8096, 0.7344, 0.8096, 0.9043, 0.791, 0.9043, 0.791, 0.7344, 0.08557, 0.7149, 0.08557, 0.8848, 0.07625, 0.8844, 0.07625, 0.7144, 0.09492, 0.7144, 0.09492, 0.8844, 0.08557, 0.8848, 0.08557, 0.7149, 3.792e-07, 0.8848, 0.0, 0.7149, 0.009328, 0.7144, 0.009328, 0.8844, 0.9336, 0.3396, 0.9336, 0.3207, 0.9429, 0.3207, 0.9429, 0.3396, 0.221, 0.9593, 0.221, 0.9782, 0.2117, 0.9782, 0.2117, 0.9593, 0.4518, 0.9788, 0.4518, 0.9599, 0.4702, 0.9599, 0.4702, 0.9788, 0.175, 0.9626, 0.1564, 0.9626, 0.1564, 0.9436, 0.175, 0.9436, 0.1003, 0.9438, 0.119, 0.9438, 0.119, 0.9627, 0.1003, 0.9627, 0.8775, 0.1697, 0.8775, 1.876e-08, 0.8962, 0.0, 0.8962, 0.1697, 0.903, 0.7631, 0.903, 0.5933, 0.9216, 0.5933, 0.9216, 0.7631, 0.1781, 0.8683, 0.1781, 0.6985, 0.1967, 0.6957, 0.1967, 0.8655, 0.2783, 0.6948, 0.2783, 0.8646, 0.2596, 0.8674, 0.2596, 0.6976, 0.8843, 0.5926, 0.8843, 0.4229, 0.903, 0.4229, 0.903, 0.5926, 0.8962, 0.3395, 0.8962, 0.1697, 0.9149, 0.1697, 0.9149, 0.3395, 0.03735, 0.9593, 0.03735, 0.9782, 0.01868, 0.9782, 0.01868, 0.9593, 0.1564, 0.6985, 0.1564, 0.8683, 0.1377, 0.8655, 0.1377, 0.6957, 0.241, 0.6976, 0.241, 0.8674, 0.2223, 0.8646, 0.2223, 0.6948, 0.3423, 0.9599, 0.3423, 0.9788, 0.3239, 0.9788, 0.3239, 0.9599, 0.5407, 0.672, 0.5407, 0.2519, 0.5593, 0.2491, 0.5593, 0.672, 0.7468, 0.0, 0.7468, 0.4229, 0.7281, 0.4229, 0.7281, 3.751e-08, 0.488, 0.8391, 0.488, 0.419, 0.5067, 0.419, 0.5067, 0.8391, 0.1377, 0.9627, 0.119, 0.9627, 0.119, 0.9438, 0.1377, 0.9438, 0.5787, 0.0, 0.5787, 0.4229, 0.56, 0.4201, 0.56, 0.0, 0.1781, 0.9436, 0.1967, 0.9436, 0.1967, 0.9626, 0.1781, 0.9626, 0.9403, 0.5698, 0.959, 0.5698, 0.959, 0.5887, 0.9403, 0.5887, 0.8028, 0.4201, 0.8028, 2.345e-09, 0.8215, 0.0, 0.8215, 0.4201, 0.6908, 0.4229, 0.6908, 2.345e-09, 0.7094, 0.0, 0.7094, 0.4229, 0.5974, 0.0, 0.5974, 0.4201, 0.5787, 0.4229, 0.5787, 0.0, 0.6534, 0.4229, 0.6534, 0.0, 0.6721, 0.002801, 0.6721, 0.4229, 0.4705, 0.9562, 0.4752, 0.9562, 0.4752, 0.9939, 0.4705, 0.9939, 0.3962, 0.9939, 0.3915, 0.9939, 0.3915, 0.9562, 0.3962, 0.9562, 0.3233, 0.2491, 0.3233, 0.0, 0.3606, 0.0, 0.3606, 0.2491, 0.4705, 0.9562, 0.4705, 0.7071, 0.4752, 0.7071, 0.4752, 0.9562, 0.4817, 0.7071, 0.4817, 0.9562, 0.477, 0.9562, 0.477, 0.7071, 0.2859, 0.2491, 0.2859, 0.0, 0.3233, 0.0, 0.3233, 0.2491, 0.1921, 0.9626, 0.1967, 0.9626, 0.1967, 0.9869, 0.1921, 0.9869, 0.119, 0.9627, 0.1237, 0.9627, 0.1237, 0.9869, 0.119, 0.9869, 0.07625, 0.7144, 0.07625, 0.4653, 0.1002, 0.4653, 0.1002, 0.7144, 0.3896, 0.7071, 0.3896, 0.9562, 0.385, 0.9562, 0.385, 0.7071, 0.5338, 0.6682, 0.5338, 0.419, 0.5385, 0.419, 0.5385, 0.6682, 0.2021, 0.4466, 0.2021, 0.6957, 0.1781, 0.6957, 0.1781, 0.4466, 0.5834, 0.9525, 0.588, 0.9525, 0.588, 0.9903, 0.5834, 0.9903, 0.9823, 0.3015, 0.9777, 0.3015, 0.9777, 0.2637, 0.9823, 0.2637, 0.5973, 0.6317, 0.5973, 0.4229, 0.6342, 0.4229, 0.6342, 0.6317, 0.9814, 0.9888, 0.9814, 0.78, 0.986, 0.78, 0.986, 0.9888, 0.9883, 0.0, 0.9883, 0.2088, 0.9836, 0.2088, 0.9836, 0.0, 0.56, 0.6317, 0.56, 0.4229, 0.5973, 0.4229, 0.5973, 0.6317, 0.1827, 0.9626, 0.1874, 0.9626, 0.1874, 0.9898, 0.1827, 0.9898, 0.1921, 0.9898, 0.1874, 0.9898, 0.1874, 0.9626, 0.1921, 0.9626, 0.4514, 0.589, 0.4514, 0.7992, 0.4248, 0.7992, 0.4248, 0.589, 0.9814, 0.5309, 0.9814, 0.3207, 0.986, 0.3207, 0.986, 0.5309, 0.986, 0.5698, 0.986, 0.78, 0.9814, 0.78, 0.9814, 0.5698, 0.4248, 0.589, 0.4248, 0.7992, 0.3979, 0.7992, 0.3979, 0.589, 0.2643, 1.0, 0.2596, 1.0, 0.2596, 0.9622, 0.2643, 0.9622, 0.536, 0.9475, 0.5407, 0.9475, 0.5407, 0.9853, 0.536, 0.9853, 0.3616, 0.4982, 0.3616, 0.2491, 0.3979, 0.2491, 0.3979, 0.4982, 0.959, 0.8189, 0.959, 0.5698, 0.9635, 0.5698, 0.9635, 0.8189, 0.9726, 0.5698, 0.9726, 0.8189, 0.9681, 0.8189, 0.9681, 0.5698, 0.2859, 0.4982, 0.2859, 0.2491, 0.3227, 0.2491, 0.3227, 0.4982, 0.1704, 0.9904, 0.1657, 0.9904, 0.1657, 0.9626, 0.1704, 0.9626, 0.1564, 0.9904, 0.1517, 0.9904, 0.1517, 0.9626, 0.1564, 0.9626, 0.6342, 0.672, 0.6342, 0.4229, 0.6609, 0.4229, 0.6609, 0.672, 0.9659, 0.2491, 0.9659, 0.0, 0.9705, 0.0, 0.9705, 0.2491, 0.9726, 0.3207, 0.9726, 0.5698, 0.9681, 0.5698, 0.9681, 0.3207, 0.5067, 0.6682, 0.5067, 0.419, 0.5338, 0.419, 0.5338, 0.6682, 0.269, 0.9622, 0.2736, 0.9622, 0.2736, 0.9901, 0.269, 0.9901, 0.1424, 0.9626, 0.147, 0.9626, 0.147, 0.9904, 0.1424, 0.9904, 0.1262, 0.6957, 0.1262, 0.4466, 0.1522, 0.4466, 0.1522, 0.6957, 0.9749, 0.2491, 0.9749, 0.0, 0.9793, 0.0, 0.9793, 0.2491, 0.9814, 0.5698, 0.9814, 0.8189, 0.977, 0.8189, 0.977, 0.5698, 0.2291, 0.6948, 0.2291, 0.4457, 0.2556, 0.4457, 0.2556, 0.6948, 0.227, 0.9903, 0.2223, 0.9903, 0.2223, 0.9624, 0.227, 0.9624, 0.161, 0.9626, 0.1657, 0.9626, 0.1657, 0.9904, 0.161, 0.9904, 0.1003, 0.6957, 0.1003, 0.4466, 0.1262, 0.4466, 0.1262, 0.6957, 0.977, 0.5698, 0.977, 0.3207, 0.9814, 0.3207, 0.9814, 0.5698, 0.9836, 0.0, 0.9836, 0.2491, 0.9793, 0.2491, 0.9793, 0.0, 0.2556, 0.6948, 0.2556, 0.4457, 0.2821, 0.4457, 0.2821, 0.6948, 0.4863, 0.9939, 0.4817, 0.9939, 0.4817, 0.9562, 0.4863, 0.9562, 0.2021, 0.9826, 0.1974, 0.9826, 0.1974, 0.9448, 0.2021, 0.9448, 0.3979, 0.0, 0.3979, 0.2491, 0.3606, 0.2491, 0.3606, 0.0, 0.3915, 0.7474, 0.3915, 0.4982, 0.3962, 0.4982, 0.3962, 0.7474, 0.2021, 0.6957, 0.2021, 0.9448, 0.1974, 0.9448, 0.1974, 0.6957, 0.3979, 0.2491, 0.3979, 1.407e-08, 0.435, 0.0, 0.435, 0.2491, 0.133, 0.9869, 0.1283, 0.9869, 0.1283, 0.9627, 0.133, 0.9627, 0.1237, 0.9627, 0.1283, 0.9627, 0.1283, 0.9869, 0.1237, 0.9869, 0.7111, 0.4229, 0.7111, 0.672, 0.6871, 0.672, 0.6871, 0.4229, 0.4817, 0.7474, 0.4817, 0.4982, 0.4863, 0.4982, 0.4863, 0.7474, 0.385, 0.7071, 0.385, 0.9562, 0.3803, 0.9562, 0.3803, 0.7071, 0.7111, 0.672, 0.7111, 0.4229, 0.7349, 0.4229, 0.7349, 0.672, 0.283, 0.9942, 0.2783, 0.9942, 0.2783, 0.9564, 0.283, 0.9564, 0.5787, 0.9525, 0.5834, 0.9525, 0.5834, 0.9903, 0.5787, 0.9903, 0.4719, 0.0, 0.4719, 0.2491, 0.435, 0.2491, 0.435, 0.0, 0.09563, 0.9636, 0.09563, 0.7144, 0.1002, 0.7144, 0.1002, 0.9636, 0.9569, 0.0, 0.9569, 0.2491, 0.9523, 0.2491, 0.9523, 0.0, 0.3241, 0.4982, 0.3241, 0.2491, 0.3606, 0.2491, 0.3606, 0.4982, 0.1781, 0.9626, 0.1827, 0.9626, 0.1827, 0.9898, 0.1781, 0.9898, 0.175, 0.9898, 0.1704, 0.9898, 0.1704, 0.9626, 0.175, 0.9626, 0.5867, 0.6317, 0.5867, 0.8016, 0.56, 0.8016, 0.56, 0.6317, 0.2783, 0.8647, 0.2783, 0.6948, 0.2829, 0.6948, 0.2829, 0.8647, 0.05108, 0.7144, 0.05108, 0.8844, 0.04646, 0.8844, 0.04646, 0.7144, 0.613, 0.6317, 0.613, 0.8016, 0.5867, 0.8016, 0.5867, 0.6317, 0.477, 0.9562, 0.4817, 0.9562, 0.4817, 0.9939, 0.477, 0.9939, 0.535, 0.8171, 0.5397, 0.8171, 0.5397, 0.8549, 0.535, 0.8549, 0.488, 0.2491, 0.488, 0.4982, 0.4518, 0.4982, 0.4518, 0.2491, 0.959, 0.5698, 0.959, 0.3207, 0.9635, 0.3207, 0.9635, 0.5698, 0.9659, 0.0, 0.9659, 0.2491, 0.9614, 0.2491, 0.9614, 0.0, 0.56, 0.0, 0.56, 0.2491, 0.5245, 0.2491, 0.5245, 3.751e-08, 0.1424, 0.9904, 0.1377, 0.9904, 0.1377, 0.9626, 0.1424, 0.9626, 0.2643, 0.9622, 0.269, 0.9622, 0.269, 0.9901, 0.2643, 0.9901, 0.2291, 0.4457, 0.2291, 0.6948, 0.2024, 0.6948, 0.2024, 0.4457, 0.9614, 0.0, 0.9614, 0.2491, 0.9569, 0.2491, 0.9569, 0.0, 0.9681, 0.3207, 0.9681, 0.5698, 0.9635, 0.5698, 0.9635, 0.3207, 0.6609, 0.672, 0.6609, 0.4229, 0.6871, 0.4229, 0.6871, 0.672, 0.2316, 0.9624, 0.2363, 0.9624, 0.2363, 0.9903, 0.2316, 0.9903, 0.147, 0.9626, 0.1517, 0.9626, 0.1517, 0.9904, 0.147, 0.9904, 0.1781, 0.4466, 0.1781, 0.6957, 0.1522, 0.6957, 0.1522, 0.4466, 0.9705, 0.2491, 0.9705, 0.0, 0.9749, 0.0, 0.9749, 0.2491, 0.977, 0.5698, 0.977, 0.8189, 0.9726, 0.8189, 0.9726, 0.5698, 0.05108, 0.7144, 0.05108, 0.4653, 0.07625, 0.4653, 0.07625, 0.7144, 0.227, 0.9624, 0.2316, 0.9624, 0.2316, 0.9903, 0.227, 0.9903, 0.161, 0.9904, 0.1564, 0.9904, 0.1564, 0.9626, 0.161, 0.9626, 0.02591, 0.4653, 0.02591, 0.7144, 1.855e-08, 0.7144, 0.0, 0.4653, 0.9637, 0.8189, 0.9637, 0.5698, 0.9681, 0.5698, 0.9681, 0.8189, 0.977, 0.3207, 0.977, 0.5698, 0.9726, 0.5698, 0.9726, 0.3207, 0.02591, 0.7144, 0.02591, 0.4653, 0.05108, 0.4653, 0.05108, 0.7144, 0.7325, 0.8325, 0.7278, 0.8323, 0.7278, 0.821, 0.7325, 0.8212, 0.8215, 0.4043, 0.8262, 0.4041, 0.8262, 0.4154, 0.8215, 0.4157, 0.3803, 0.7071, 0.3803, 0.4982, 0.3915, 0.4982, 0.3915, 0.7071, 0.4863, 0.7474, 0.4863, 0.9562, 0.4817, 0.9562, 0.4817, 0.7474, 0.3962, 0.7474, 0.3962, 0.9562, 0.3915, 0.9562, 0.3915, 0.7474, 0.4705, 0.7071, 0.4705, 0.4982, 0.4817, 0.4982, 0.4817, 0.7071, 0.9683, 0.2637, 0.973, 0.2638, 0.973, 0.3207, 0.9683, 0.3206, 0.9637, 0.2638, 0.9683, 0.2637, 0.9683, 0.3206, 0.9637, 0.3207, 0.4719, 0.1699, 0.4719, 1.876e-08, 0.5245, 0.0, 0.5245, 0.1699, 0.06975, 0.8844, 0.06975, 0.7144, 0.07415, 0.7144, 0.07415, 0.8844, 0.4404, 0.7992, 0.4404, 0.9691, 0.436, 0.9691, 0.436, 0.7992, 0.3979, 0.419, 0.3979, 0.2491, 0.4518, 0.2491, 0.4518, 0.419, 0.9637, 0.3207, 0.959, 0.3206, 0.959, 0.2637, 0.9637, 0.2638, 0.9777, 0.3206, 0.973, 0.3207, 0.973, 0.2638, 0.9777, 0.2637, 0.488, 0.419, 0.488, 0.2491, 0.5407, 0.2491, 0.5407, 0.419, 0.04646, 0.7144, 0.04646, 0.8844, 0.04206, 0.8844, 0.04206, 0.7144, 0.03766, 0.8844, 0.03766, 0.7144, 0.04206, 0.7144, 0.04206, 0.8844, 0.4489, 0.419, 0.4489, 0.589, 0.3979, 0.589, 0.3979, 0.419, 0.2024, 0.9593, 0.2024, 0.9393, 0.2211, 0.9393, 0.2211, 0.9593, 0.2596, 0.9432, 0.2596, 0.9632, 0.241, 0.9632, 0.241, 0.9432, 0.7723, 0.7344, 0.7723, 0.9043, 0.7536, 0.9044, 0.7536, 0.7344, 0.6317, 0.6383, 0.6317, 0.8182, 0.613, 0.8116, 0.613, 0.6317, 0.5407, 0.8585, 0.5407, 0.6786, 0.5593, 0.672, 0.5593, 0.8519, 0.8657, 0.7633, 0.8657, 0.5933, 0.8843, 0.5938, 0.8843, 0.7638, 0.6529, 0.9347, 0.6529, 0.9547, 0.6342, 0.9547, 0.6342, 0.9347, 0.9523, 0.1484, 0.9523, 0.1684, 0.9336, 0.1684, 0.9336, 0.1484, 0.7536, 0.7344, 0.7536, 0.9044, 0.7349, 0.9043, 0.7349, 0.7344, 0.5254, 0.6747, 0.5254, 0.8546, 0.5067, 0.8481, 0.5067, 0.6682, 0.6342, 0.8585, 0.6342, 0.6786, 0.6529, 0.672, 0.6529, 0.8519, 0.8843, 0.4229, 0.8843, 0.5929, 0.8657, 0.5933, 0.8657, 0.4234])
me_cube.materials.append(mat_wooden_bridge_material)
me_cube.use_remesh_preserve_volume = False
me_cube.use_remesh_preserve_attributes = False
me_cube.use_mirror_vertex_groups = False
me_cube.update()

# ---- objects
ob_cube = bpy.data.objects.new('Cube', me_cube)
ob_lamp = bpy.data.objects.new('Lamp', light_lamp)
ob_camera = bpy.data.objects.new('Camera', cam_camera)

# ---- transforms, parenting, visibility, modifiers, constraints
ob_cube.location = (0.0, 0.0, 0.0)
ob_cube.lock_rotations_4d = False
ob_cube.empty_display_type = 'ARROWS'
ob_cube.lineart.crease_threshold = 0.0
ob_lamp.location = (4.076, 1.005, 5.904)
ob_lamp.rotation_euler = (0.6503, 0.05522, 1.866)
ob_lamp.lock_rotations_4d = False
ob_lamp.empty_display_type = 'ARROWS'
ob_lamp.color = (0.0, 0.0, 0.0, 0.0)
ob_lamp.lineart.crease_threshold = 0.0
ob_camera.location = (7.481, -6.508, 5.344)
ob_camera.rotation_euler = (1.109, 0.0, 0.8149)
ob_camera.lock_rotations_4d = False
ob_camera.empty_display_type = 'ARROWS'
ob_camera.color = (0.0, 0.0, 0.0, 0.0)
ob_camera.display_type = 'WIRE'
ob_camera.lineart.crease_threshold = 0.0

# ---- collection membership
col_collection_1.objects.link(ob_cube)
col_collection_1.objects.link(ob_lamp)
col_collection_1.objects.link(ob_camera)

# ---- scene / render settings (as saved in the file)
scene.camera = ob_camera
scene.frame_start = 1; scene.frame_end = 250; scene.frame_set(1)
scene.render.engine = 'BLENDER_EEVEE_NEXT'
scene.render.resolution_percentage = 50
scene.render.dither_intensity = 0.0
scene.cycles.use_denoising = False
scene.cycles.samples = 128
scene.cycles.sampling_pattern = 'TABULATED_SOBOL'
scene.cycles.use_adaptive_sampling = False
scene.cycles.use_light_tree = False
scene.cycles.blur_glossy = 0.0
scene.cycles.sample_clamp_indirect = 0.0
scene.view_settings.view_transform = 'Standard'
bpy.context.view_layer.update()

